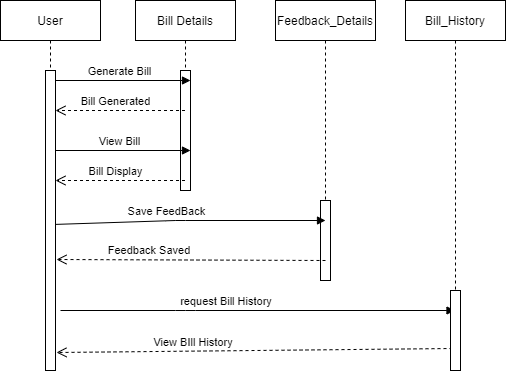

The diagram above was exported from draw.io. Its source (the exported page's mxGraphModel, read from the mxfile embedded in the PNG):
<mxGraphModel dx="868" dy="393" grid="1" gridSize="10" guides="1" tooltips="1" connect="1" arrows="1" fold="1" page="1" pageScale="1" pageWidth="850" pageHeight="1100" math="0" shadow="0">
  <root>
    <mxCell id="0" />
    <mxCell id="1" parent="0" />
    <mxCell id="gQwiKpVd9O7cidx_7MG0-28" value="User" style="shape=umlLifeline;perimeter=lifelinePerimeter;container=1;collapsible=0;recursiveResize=0;rounded=0;shadow=0;strokeWidth=1;" parent="1" vertex="1">
      <mxGeometry x="65" y="90" width="100" height="370" as="geometry" />
    </mxCell>
    <mxCell id="gQwiKpVd9O7cidx_7MG0-29" value="" style="points=[];perimeter=orthogonalPerimeter;rounded=0;shadow=0;strokeWidth=1;" parent="gQwiKpVd9O7cidx_7MG0-28" vertex="1">
      <mxGeometry x="45" y="70" width="10" height="300" as="geometry" />
    </mxCell>
    <mxCell id="gQwiKpVd9O7cidx_7MG0-35" value="Bill Details" style="shape=umlLifeline;perimeter=lifelinePerimeter;container=1;collapsible=0;recursiveResize=0;rounded=0;shadow=0;strokeWidth=1;" parent="1" vertex="1">
      <mxGeometry x="200" y="90" width="100" height="190" as="geometry" />
    </mxCell>
    <mxCell id="gQwiKpVd9O7cidx_7MG0-36" value="" style="points=[];perimeter=orthogonalPerimeter;rounded=0;shadow=0;strokeWidth=1;" parent="gQwiKpVd9O7cidx_7MG0-35" vertex="1">
      <mxGeometry x="45" y="70" width="10" height="120" as="geometry" />
    </mxCell>
    <mxCell id="gQwiKpVd9O7cidx_7MG0-37" value="Generate Bill " style="verticalAlign=bottom;endArrow=block;shadow=0;strokeWidth=1;" parent="gQwiKpVd9O7cidx_7MG0-35" edge="1">
      <mxGeometry x="-0.0296" relative="1" as="geometry">
        <mxPoint x="-80" y="80" as="sourcePoint" />
        <mxPoint x="55" y="80" as="targetPoint" />
        <Array as="points">
          <mxPoint x="15.5" y="80" />
        </Array>
        <mxPoint as="offset" />
      </mxGeometry>
    </mxCell>
    <mxCell id="gQwiKpVd9O7cidx_7MG0-38" value="Bill Generated" style="verticalAlign=bottom;endArrow=open;dashed=1;endSize=8;shadow=0;strokeWidth=1;" parent="1" source="gQwiKpVd9O7cidx_7MG0-35" edge="1">
      <mxGeometry x="0.0734" relative="1" as="geometry">
        <mxPoint x="120" y="200" as="targetPoint" />
        <mxPoint x="230" y="200" as="sourcePoint" />
        <mxPoint x="1" as="offset" />
      </mxGeometry>
    </mxCell>
    <mxCell id="gQwiKpVd9O7cidx_7MG0-42" value="Feedback_Details" style="shape=umlLifeline;perimeter=lifelinePerimeter;container=1;collapsible=0;recursiveResize=0;rounded=0;shadow=0;strokeWidth=1;" parent="1" vertex="1">
      <mxGeometry x="340" y="90" width="100" height="280" as="geometry" />
    </mxCell>
    <mxCell id="gQwiKpVd9O7cidx_7MG0-43" value="" style="points=[];perimeter=orthogonalPerimeter;rounded=0;shadow=0;strokeWidth=1;" parent="gQwiKpVd9O7cidx_7MG0-42" vertex="1">
      <mxGeometry x="45" y="200" width="10" height="80" as="geometry" />
    </mxCell>
    <mxCell id="gQwiKpVd9O7cidx_7MG0-44" value="Save FeedBack " style="verticalAlign=bottom;endArrow=block;shadow=0;strokeWidth=1;exitX=1;exitY=0.513;exitDx=0;exitDy=0;exitPerimeter=0;" parent="1" source="gQwiKpVd9O7cidx_7MG0-29" edge="1">
      <mxGeometry x="-0.16" relative="1" as="geometry">
        <mxPoint x="140" y="310" as="sourcePoint" />
        <mxPoint x="390" y="310" as="targetPoint" />
        <Array as="points">
          <mxPoint x="240" y="310" />
        </Array>
        <mxPoint as="offset" />
      </mxGeometry>
    </mxCell>
    <mxCell id="gQwiKpVd9O7cidx_7MG0-45" value="Feedback Saved" style="verticalAlign=bottom;endArrow=open;dashed=1;endSize=8;shadow=0;strokeWidth=1;exitX=0.5;exitY=0.75;exitDx=0;exitDy=0;exitPerimeter=0;entryX=1.1;entryY=0.63;entryDx=0;entryDy=0;entryPerimeter=0;" parent="1" source="gQwiKpVd9O7cidx_7MG0-43" target="gQwiKpVd9O7cidx_7MG0-29" edge="1">
      <mxGeometry x="0.3077" relative="1" as="geometry">
        <mxPoint x="130" y="350" as="targetPoint" />
        <mxPoint x="375" y="350" as="sourcePoint" />
        <mxPoint as="offset" />
      </mxGeometry>
    </mxCell>
    <mxCell id="gQwiKpVd9O7cidx_7MG0-55" value="View Bill " style="verticalAlign=bottom;endArrow=block;shadow=0;strokeWidth=1;" parent="1" edge="1">
      <mxGeometry x="-0.0296" relative="1" as="geometry">
        <mxPoint x="120" y="240" as="sourcePoint" />
        <mxPoint x="255" y="240" as="targetPoint" />
        <Array as="points">
          <mxPoint x="215.5" y="240" />
        </Array>
        <mxPoint as="offset" />
      </mxGeometry>
    </mxCell>
    <mxCell id="gQwiKpVd9O7cidx_7MG0-56" value="Bill Display" style="verticalAlign=bottom;endArrow=open;dashed=1;endSize=8;shadow=0;strokeWidth=1;" parent="1" edge="1">
      <mxGeometry x="0.0734" relative="1" as="geometry">
        <mxPoint x="120" y="270" as="targetPoint" />
        <mxPoint x="249.5" y="270" as="sourcePoint" />
        <mxPoint x="1" as="offset" />
      </mxGeometry>
    </mxCell>
    <mxCell id="vbmz9sOkiqVTnBrgQJaH-1" value="Bill_History" style="shape=umlLifeline;perimeter=lifelinePerimeter;container=1;collapsible=0;recursiveResize=0;rounded=0;shadow=0;strokeWidth=1;" parent="1" vertex="1">
      <mxGeometry x="470" y="90" width="100" height="360" as="geometry" />
    </mxCell>
    <mxCell id="vbmz9sOkiqVTnBrgQJaH-3" value="request Bill History" style="verticalAlign=bottom;endArrow=block;shadow=0;strokeWidth=1;" parent="1" target="vbmz9sOkiqVTnBrgQJaH-1" edge="1">
      <mxGeometry x="-0.16" relative="1" as="geometry">
        <mxPoint x="125" y="400" as="sourcePoint" />
        <mxPoint x="400" y="400" as="targetPoint" />
        <Array as="points">
          <mxPoint x="250" y="400" />
        </Array>
        <mxPoint as="offset" />
      </mxGeometry>
    </mxCell>
    <mxCell id="vbmz9sOkiqVTnBrgQJaH-4" value="View BIll History" style="verticalAlign=bottom;endArrow=open;dashed=1;endSize=8;shadow=0;strokeWidth=1;exitX=0.2;exitY=0.725;exitDx=0;exitDy=0;exitPerimeter=0;entryX=1.1;entryY=0.94;entryDx=0;entryDy=0;entryPerimeter=0;" parent="1" source="vbmz9sOkiqVTnBrgQJaH-2" target="gQwiKpVd9O7cidx_7MG0-29" edge="1">
      <mxGeometry x="0.3077" relative="1" as="geometry">
        <mxPoint x="140" y="440" as="targetPoint" />
        <mxPoint x="490" y="440" as="sourcePoint" />
        <mxPoint as="offset" />
      </mxGeometry>
    </mxCell>
    <mxCell id="vbmz9sOkiqVTnBrgQJaH-2" value="" style="points=[];perimeter=orthogonalPerimeter;rounded=0;shadow=0;strokeWidth=1;" parent="1" vertex="1">
      <mxGeometry x="515" y="380" width="10" height="80" as="geometry" />
    </mxCell>
  </root>
</mxGraphModel>